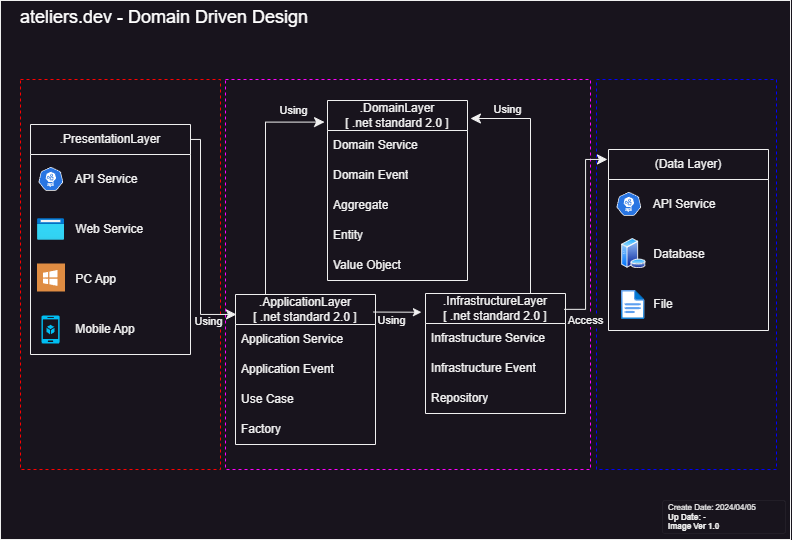

The diagram above was exported from draw.io. Its source (the exported page's mxGraphModel, read from the mxfile embedded in the PNG):
<mxGraphModel dx="1117" dy="814" grid="0" gridSize="10" guides="1" tooltips="1" connect="1" arrows="1" fold="1" page="1" pageScale="1" pageWidth="827" pageHeight="1169" math="0" shadow="0">
  <root>
    <mxCell id="0" />
    <mxCell id="1" parent="0" />
    <mxCell id="dU0z6gvYwVxr0_gdsRn0-26" value="&lt;font color=&quot;#ffffff&quot; style=&quot;font-size: 18px;&quot;&gt;　ateliers.dev - Domain Driven Design&lt;/font&gt;" style="rounded=0;whiteSpace=wrap;html=1;align=left;verticalAlign=top;movable=1;resizable=1;rotatable=1;deletable=1;editable=1;locked=0;connectable=1;" vertex="1" parent="1">
      <mxGeometry x="20" y="291" width="790" height="539" as="geometry" />
    </mxCell>
    <mxCell id="dU0z6gvYwVxr0_gdsRn0-51" value="" style="rounded=0;whiteSpace=wrap;html=1;dashed=1;fillColor=none;strokeColor=#FF0000;" vertex="1" parent="1">
      <mxGeometry x="40" y="370" width="200" height="390" as="geometry" />
    </mxCell>
    <mxCell id="dU0z6gvYwVxr0_gdsRn0-34" value="" style="rounded=0;whiteSpace=wrap;html=1;dashed=1;fillColor=none;strokeColor=#FF00FF;" vertex="1" parent="1">
      <mxGeometry x="245" y="370" width="365" height="390" as="geometry" />
    </mxCell>
    <mxCell id="dU0z6gvYwVxr0_gdsRn0-11" value=".ApplicationLayer&lt;div&gt;[ .net standard 2.0 ]&lt;/div&gt;" style="swimlane;fontStyle=0;childLayout=stackLayout;horizontal=1;startSize=30;horizontalStack=0;resizeParent=1;resizeParentMax=0;resizeLast=0;collapsible=1;marginBottom=0;whiteSpace=wrap;html=1;" vertex="1" parent="1">
      <mxGeometry x="255" y="585" width="140" height="150" as="geometry" />
    </mxCell>
    <mxCell id="dU0z6gvYwVxr0_gdsRn0-13" value="&lt;span style=&quot;text-align: center;&quot;&gt;Application Service&lt;/span&gt;" style="text;strokeColor=none;fillColor=none;align=left;verticalAlign=middle;spacingLeft=4;spacingRight=4;overflow=hidden;points=[[0,0.5],[1,0.5]];portConstraint=eastwest;rotatable=0;whiteSpace=wrap;html=1;" vertex="1" parent="dU0z6gvYwVxr0_gdsRn0-11">
      <mxGeometry y="30" width="140" height="30" as="geometry" />
    </mxCell>
    <mxCell id="dU0z6gvYwVxr0_gdsRn0-95" value="Application Event" style="text;strokeColor=none;fillColor=none;align=left;verticalAlign=middle;spacingLeft=4;spacingRight=4;overflow=hidden;points=[[0,0.5],[1,0.5]];portConstraint=eastwest;rotatable=0;whiteSpace=wrap;html=1;" vertex="1" parent="dU0z6gvYwVxr0_gdsRn0-11">
      <mxGeometry y="60" width="140" height="30" as="geometry" />
    </mxCell>
    <mxCell id="dU0z6gvYwVxr0_gdsRn0-14" value="Use Case" style="text;strokeColor=none;fillColor=none;align=left;verticalAlign=middle;spacingLeft=4;spacingRight=4;overflow=hidden;points=[[0,0.5],[1,0.5]];portConstraint=eastwest;rotatable=0;whiteSpace=wrap;html=1;" vertex="1" parent="dU0z6gvYwVxr0_gdsRn0-11">
      <mxGeometry y="90" width="140" height="30" as="geometry" />
    </mxCell>
    <mxCell id="dU0z6gvYwVxr0_gdsRn0-24" value="Factory" style="text;strokeColor=none;fillColor=none;align=left;verticalAlign=middle;spacingLeft=4;spacingRight=4;overflow=hidden;points=[[0,0.5],[1,0.5]];portConstraint=eastwest;rotatable=0;whiteSpace=wrap;html=1;" vertex="1" parent="dU0z6gvYwVxr0_gdsRn0-11">
      <mxGeometry y="120" width="140" height="30" as="geometry" />
    </mxCell>
    <mxCell id="dU0z6gvYwVxr0_gdsRn0-15" value=".DomainLayer&lt;div&gt;[ .net standard 2.0 ]&lt;br&gt;&lt;/div&gt;" style="swimlane;fontStyle=0;childLayout=stackLayout;horizontal=1;startSize=30;horizontalStack=0;resizeParent=1;resizeParentMax=0;resizeLast=0;collapsible=1;marginBottom=0;whiteSpace=wrap;html=1;" vertex="1" parent="1">
      <mxGeometry x="347" y="391" width="140" height="180" as="geometry" />
    </mxCell>
    <mxCell id="dU0z6gvYwVxr0_gdsRn0-16" value="Domain Service" style="text;strokeColor=none;fillColor=none;align=left;verticalAlign=middle;spacingLeft=4;spacingRight=4;overflow=hidden;points=[[0,0.5],[1,0.5]];portConstraint=eastwest;rotatable=0;whiteSpace=wrap;html=1;" vertex="1" parent="dU0z6gvYwVxr0_gdsRn0-15">
      <mxGeometry y="30" width="140" height="30" as="geometry" />
    </mxCell>
    <mxCell id="dU0z6gvYwVxr0_gdsRn0-96" value="Domain Event" style="text;strokeColor=none;fillColor=none;align=left;verticalAlign=middle;spacingLeft=4;spacingRight=4;overflow=hidden;points=[[0,0.5],[1,0.5]];portConstraint=eastwest;rotatable=0;whiteSpace=wrap;html=1;" vertex="1" parent="dU0z6gvYwVxr0_gdsRn0-15">
      <mxGeometry y="60" width="140" height="30" as="geometry" />
    </mxCell>
    <mxCell id="dU0z6gvYwVxr0_gdsRn0-17" value="Aggregate" style="text;strokeColor=none;fillColor=none;align=left;verticalAlign=middle;spacingLeft=4;spacingRight=4;overflow=hidden;points=[[0,0.5],[1,0.5]];portConstraint=eastwest;rotatable=0;whiteSpace=wrap;html=1;" vertex="1" parent="dU0z6gvYwVxr0_gdsRn0-15">
      <mxGeometry y="90" width="140" height="30" as="geometry" />
    </mxCell>
    <mxCell id="dU0z6gvYwVxr0_gdsRn0-18" value="Entity" style="text;strokeColor=none;fillColor=none;align=left;verticalAlign=middle;spacingLeft=4;spacingRight=4;overflow=hidden;points=[[0,0.5],[1,0.5]];portConstraint=eastwest;rotatable=0;whiteSpace=wrap;html=1;" vertex="1" parent="dU0z6gvYwVxr0_gdsRn0-15">
      <mxGeometry y="120" width="140" height="30" as="geometry" />
    </mxCell>
    <mxCell id="dU0z6gvYwVxr0_gdsRn0-25" value="Value Object" style="text;strokeColor=none;fillColor=none;align=left;verticalAlign=middle;spacingLeft=4;spacingRight=4;overflow=hidden;points=[[0,0.5],[1,0.5]];portConstraint=eastwest;rotatable=0;whiteSpace=wrap;html=1;" vertex="1" parent="dU0z6gvYwVxr0_gdsRn0-15">
      <mxGeometry y="150" width="140" height="30" as="geometry" />
    </mxCell>
    <mxCell id="dU0z6gvYwVxr0_gdsRn0-19" value=".InfrastructureLayer&lt;div&gt;[ .net standard 2.0 ]&lt;br&gt;&lt;/div&gt;" style="swimlane;fontStyle=0;childLayout=stackLayout;horizontal=1;startSize=30;horizontalStack=0;resizeParent=1;resizeParentMax=0;resizeLast=0;collapsible=1;marginBottom=0;whiteSpace=wrap;html=1;" vertex="1" parent="1">
      <mxGeometry x="445" y="584" width="140" height="120" as="geometry" />
    </mxCell>
    <mxCell id="dU0z6gvYwVxr0_gdsRn0-20" value="&lt;span style=&quot;text-align: center;&quot;&gt;Infrastructure Service&lt;/span&gt;" style="text;strokeColor=none;fillColor=none;align=left;verticalAlign=middle;spacingLeft=4;spacingRight=4;overflow=hidden;points=[[0,0.5],[1,0.5]];portConstraint=eastwest;rotatable=0;whiteSpace=wrap;html=1;" vertex="1" parent="dU0z6gvYwVxr0_gdsRn0-19">
      <mxGeometry y="30" width="140" height="30" as="geometry" />
    </mxCell>
    <mxCell id="dU0z6gvYwVxr0_gdsRn0-97" value="Infrastructure Event" style="text;strokeColor=none;fillColor=none;align=left;verticalAlign=middle;spacingLeft=4;spacingRight=4;overflow=hidden;points=[[0,0.5],[1,0.5]];portConstraint=eastwest;rotatable=0;whiteSpace=wrap;html=1;" vertex="1" parent="dU0z6gvYwVxr0_gdsRn0-19">
      <mxGeometry y="60" width="140" height="30" as="geometry" />
    </mxCell>
    <mxCell id="dU0z6gvYwVxr0_gdsRn0-21" value="Repository" style="text;strokeColor=none;fillColor=none;align=left;verticalAlign=middle;spacingLeft=4;spacingRight=4;overflow=hidden;points=[[0,0.5],[1,0.5]];portConstraint=eastwest;rotatable=0;whiteSpace=wrap;html=1;" vertex="1" parent="dU0z6gvYwVxr0_gdsRn0-19">
      <mxGeometry y="90" width="140" height="30" as="geometry" />
    </mxCell>
    <mxCell id="dU0z6gvYwVxr0_gdsRn0-27" value="" style="endArrow=classic;html=1;rounded=0;exitX=0.986;exitY=0.117;exitDx=0;exitDy=0;exitPerimeter=0;entryX=-0.029;entryY=0.156;entryDx=0;entryDy=0;entryPerimeter=0;" edge="1" parent="1" source="dU0z6gvYwVxr0_gdsRn0-11" target="dU0z6gvYwVxr0_gdsRn0-19">
      <mxGeometry width="50" height="50" relative="1" as="geometry">
        <mxPoint x="405" y="620" as="sourcePoint" />
        <mxPoint x="455" y="570" as="targetPoint" />
      </mxGeometry>
    </mxCell>
    <mxCell id="dU0z6gvYwVxr0_gdsRn0-28" value="Using" style="edgeLabel;html=1;align=center;verticalAlign=middle;resizable=0;points=[];" vertex="1" connectable="0" parent="dU0z6gvYwVxr0_gdsRn0-27">
      <mxGeometry x="-0.2501" y="-1" relative="1" as="geometry">
        <mxPoint y="7" as="offset" />
      </mxGeometry>
    </mxCell>
    <mxCell id="dU0z6gvYwVxr0_gdsRn0-30" value="" style="edgeStyle=elbowEdgeStyle;elbow=horizontal;endArrow=classic;html=1;curved=0;rounded=0;endSize=8;startSize=8;exitX=0.25;exitY=0;exitDx=0;exitDy=0;entryX=-0.021;entryY=0.12;entryDx=0;entryDy=0;entryPerimeter=0;" edge="1" parent="1" source="dU0z6gvYwVxr0_gdsRn0-11" target="dU0z6gvYwVxr0_gdsRn0-15">
      <mxGeometry width="50" height="50" relative="1" as="geometry">
        <mxPoint x="309" y="190" as="sourcePoint" />
        <mxPoint x="359" y="140" as="targetPoint" />
        <Array as="points">
          <mxPoint x="285" y="510" />
        </Array>
      </mxGeometry>
    </mxCell>
    <mxCell id="dU0z6gvYwVxr0_gdsRn0-32" value="Using" style="edgeLabel;html=1;align=center;verticalAlign=middle;resizable=0;points=[];" vertex="1" connectable="0" parent="dU0z6gvYwVxr0_gdsRn0-30">
      <mxGeometry x="-0.0714" y="-1" relative="1" as="geometry">
        <mxPoint x="27" y="-80" as="offset" />
      </mxGeometry>
    </mxCell>
    <mxCell id="dU0z6gvYwVxr0_gdsRn0-31" value="" style="edgeStyle=elbowEdgeStyle;elbow=horizontal;endArrow=classic;html=1;curved=0;rounded=0;endSize=8;startSize=8;exitX=0.75;exitY=0;exitDx=0;exitDy=0;entryX=1.021;entryY=0.1;entryDx=0;entryDy=0;entryPerimeter=0;" edge="1" parent="1" source="dU0z6gvYwVxr0_gdsRn0-19" target="dU0z6gvYwVxr0_gdsRn0-15">
      <mxGeometry width="50" height="50" relative="1" as="geometry">
        <mxPoint x="545" y="342" as="sourcePoint" />
        <mxPoint x="611" y="190" as="targetPoint" />
        <Array as="points">
          <mxPoint x="550" y="510" />
        </Array>
      </mxGeometry>
    </mxCell>
    <mxCell id="dU0z6gvYwVxr0_gdsRn0-33" value="Using" style="edgeLabel;html=1;align=center;verticalAlign=middle;resizable=0;points=[];" vertex="1" connectable="0" parent="dU0z6gvYwVxr0_gdsRn0-31">
      <mxGeometry x="0.59" y="-1" relative="1" as="geometry">
        <mxPoint x="-11" y="-8" as="offset" />
      </mxGeometry>
    </mxCell>
    <mxCell id="dU0z6gvYwVxr0_gdsRn0-56" value="名称未設定レイヤ" parent="0" />
    <mxCell id="dU0z6gvYwVxr0_gdsRn0-57" value=".PresentationLayer" style="swimlane;fontStyle=0;childLayout=stackLayout;horizontal=1;startSize=30;horizontalStack=0;resizeParent=1;resizeParentMax=0;resizeLast=0;collapsible=1;marginBottom=0;whiteSpace=wrap;html=1;align=center;spacingTop=0;" vertex="1" parent="dU0z6gvYwVxr0_gdsRn0-56">
      <mxGeometry x="50" y="415" width="160" height="230" as="geometry" />
    </mxCell>
    <mxCell id="dU0z6gvYwVxr0_gdsRn0-52" value="" style="group;spacingLeft=0;" vertex="1" connectable="0" parent="dU0z6gvYwVxr0_gdsRn0-57">
      <mxGeometry y="30" width="160" height="50" as="geometry" />
    </mxCell>
    <mxCell id="dU0z6gvYwVxr0_gdsRn0-50" value="&lt;blockquote style=&quot;margin: 0 0 0 40px; border: none; padding: 0px;&quot;&gt;&lt;div style=&quot;&quot;&gt;&amp;nbsp;API Service&lt;/div&gt;&lt;/blockquote&gt;" style="rounded=1;whiteSpace=wrap;html=1;align=left;fillColor=none;strokeColor=none;" vertex="1" parent="dU0z6gvYwVxr0_gdsRn0-52">
      <mxGeometry width="150.00000000000003" height="50" as="geometry" />
    </mxCell>
    <mxCell id="dU0z6gvYwVxr0_gdsRn0-41" value="" style="aspect=fixed;sketch=0;html=1;dashed=0;whitespace=wrap;fillColor=#2875E2;strokeColor=#ffffff;points=[[0.005,0.63,0],[0.1,0.2,0],[0.9,0.2,0],[0.5,0,0],[0.995,0.63,0],[0.72,0.99,0],[0.5,1,0],[0.28,0.99,0]];shape=mxgraph.kubernetes.icon2;kubernetesLabel=1;prIcon=api" vertex="1" parent="dU0z6gvYwVxr0_gdsRn0-52">
      <mxGeometry x="8.000000000000002" y="12.5" width="24.71580124014003" height="23.72716919053444" as="geometry" />
    </mxCell>
    <mxCell id="dU0z6gvYwVxr0_gdsRn0-67" value="" style="group" vertex="1" connectable="0" parent="dU0z6gvYwVxr0_gdsRn0-57">
      <mxGeometry y="80" width="160" height="50" as="geometry" />
    </mxCell>
    <mxCell id="dU0z6gvYwVxr0_gdsRn0-36" value="&lt;blockquote style=&quot;margin: 0 0 0 40px; border: none; padding: 0px;&quot;&gt;&lt;div style=&quot;&quot;&gt;&lt;span style=&quot;background-color: initial;&quot;&gt;&amp;nbsp;Web Service&lt;/span&gt;&lt;/div&gt;&lt;/blockquote&gt;" style="rounded=1;whiteSpace=wrap;html=1;align=left;fillColor=none;strokeColor=none;" vertex="1" parent="dU0z6gvYwVxr0_gdsRn0-67">
      <mxGeometry width="150" height="50" as="geometry" />
    </mxCell>
    <mxCell id="dU0z6gvYwVxr0_gdsRn0-40" value="" style="image;aspect=fixed;html=1;points=[];align=center;fontSize=12;image=img/lib/azure2/general/Browser.svg;" vertex="1" parent="dU0z6gvYwVxr0_gdsRn0-67">
      <mxGeometry x="7" y="14.166666666666742" width="27.08333333333333" height="21.666666666666664" as="geometry" />
    </mxCell>
    <mxCell id="dU0z6gvYwVxr0_gdsRn0-64" value="" style="group;fillColor=none;strokeColor=none;" vertex="1" connectable="0" parent="dU0z6gvYwVxr0_gdsRn0-57">
      <mxGeometry y="130" width="160" height="50" as="geometry" />
    </mxCell>
    <mxCell id="dU0z6gvYwVxr0_gdsRn0-48" value="&lt;blockquote style=&quot;margin: 0 0 0 40px; border: none; padding: 0px;&quot;&gt;&lt;div style=&quot;&quot;&gt;&lt;span style=&quot;background-color: initial;&quot;&gt;&amp;nbsp;PC App&lt;/span&gt;&lt;/div&gt;&lt;/blockquote&gt;" style="rounded=1;whiteSpace=wrap;html=1;align=left;container=0;fillColor=none;strokeColor=none;" vertex="1" parent="dU0z6gvYwVxr0_gdsRn0-64">
      <mxGeometry width="150" height="50" as="geometry" />
    </mxCell>
    <mxCell id="dU0z6gvYwVxr0_gdsRn0-42" value="" style="sketch=0;pointerEvents=1;shadow=0;dashed=0;html=1;strokeColor=none;fillColor=#DF8C42;labelPosition=center;verticalLabelPosition=bottom;verticalAlign=top;align=center;outlineConnect=0;shape=mxgraph.veeam2.microsoft_windows;container=0;" vertex="1" parent="dU0z6gvYwVxr0_gdsRn0-64">
      <mxGeometry x="6.5" y="9" width="28" height="28" as="geometry" />
    </mxCell>
    <mxCell id="dU0z6gvYwVxr0_gdsRn0-63" value="" style="group" vertex="1" connectable="0" parent="dU0z6gvYwVxr0_gdsRn0-57">
      <mxGeometry y="180" width="160" height="50" as="geometry" />
    </mxCell>
    <mxCell id="dU0z6gvYwVxr0_gdsRn0-49" value="&lt;blockquote style=&quot;margin: 0 0 0 40px; border: none; padding: 0px;&quot;&gt;&lt;div style=&quot;&quot;&gt;&amp;nbsp;Mobile App&lt;/div&gt;&lt;/blockquote&gt;" style="rounded=1;whiteSpace=wrap;html=1;align=left;container=0;fillColor=none;strokeColor=none;" vertex="1" parent="dU0z6gvYwVxr0_gdsRn0-63">
      <mxGeometry width="150" height="50" as="geometry" />
    </mxCell>
    <mxCell id="dU0z6gvYwVxr0_gdsRn0-44" value="" style="verticalLabelPosition=bottom;html=1;verticalAlign=top;align=center;strokeColor=none;fillColor=#00BEF2;shape=mxgraph.azure.mobile_services;pointerEvents=1;container=0;" vertex="1" parent="dU0z6gvYwVxr0_gdsRn0-63">
      <mxGeometry x="11" y="11" width="18.2" height="28" as="geometry" />
    </mxCell>
    <mxCell id="dU0z6gvYwVxr0_gdsRn0-70" value="" style="rounded=0;whiteSpace=wrap;html=1;dashed=1;fillColor=none;strokeColor=#0000FF;" vertex="1" parent="dU0z6gvYwVxr0_gdsRn0-56">
      <mxGeometry x="616" y="370" width="180" height="390" as="geometry" />
    </mxCell>
    <mxCell id="dU0z6gvYwVxr0_gdsRn0-71" value="" style="edgeStyle=elbowEdgeStyle;elbow=horizontal;endArrow=classic;html=1;curved=0;rounded=0;endSize=8;startSize=8;exitX=1;exitY=0.065;exitDx=0;exitDy=0;exitPerimeter=0;entryX=0.007;entryY=0.133;entryDx=0;entryDy=0;entryPerimeter=0;" edge="1" parent="dU0z6gvYwVxr0_gdsRn0-56" source="dU0z6gvYwVxr0_gdsRn0-57" target="dU0z6gvYwVxr0_gdsRn0-11">
      <mxGeometry width="50" height="50" relative="1" as="geometry">
        <mxPoint x="300" y="590" as="sourcePoint" />
        <mxPoint x="354" y="443" as="targetPoint" />
        <Array as="points">
          <mxPoint x="220" y="510" />
        </Array>
      </mxGeometry>
    </mxCell>
    <mxCell id="dU0z6gvYwVxr0_gdsRn0-72" value="Using" style="edgeLabel;html=1;align=center;verticalAlign=middle;resizable=0;points=[];" vertex="1" connectable="0" parent="dU0z6gvYwVxr0_gdsRn0-71">
      <mxGeometry x="-0.0714" y="-1" relative="1" as="geometry">
        <mxPoint x="9" y="89" as="offset" />
      </mxGeometry>
    </mxCell>
    <mxCell id="dU0z6gvYwVxr0_gdsRn0-75" value="(Data Layer)" style="swimlane;fontStyle=0;childLayout=stackLayout;horizontal=1;startSize=30;horizontalStack=0;resizeParent=1;resizeParentMax=0;resizeLast=0;collapsible=1;marginBottom=0;whiteSpace=wrap;html=1;align=center;spacingTop=0;" vertex="1" parent="dU0z6gvYwVxr0_gdsRn0-56">
      <mxGeometry x="628" y="440" width="160" height="181" as="geometry" />
    </mxCell>
    <mxCell id="dU0z6gvYwVxr0_gdsRn0-76" value="" style="group;spacingLeft=0;" vertex="1" connectable="0" parent="dU0z6gvYwVxr0_gdsRn0-75">
      <mxGeometry y="30" width="160" height="50" as="geometry" />
    </mxCell>
    <mxCell id="dU0z6gvYwVxr0_gdsRn0-77" value="&lt;blockquote style=&quot;margin: 0 0 0 40px; border: none; padding: 0px;&quot;&gt;&lt;div style=&quot;&quot;&gt;&amp;nbsp;API Service&lt;/div&gt;&lt;/blockquote&gt;" style="rounded=1;whiteSpace=wrap;html=1;align=left;fillColor=none;strokeColor=none;" vertex="1" parent="dU0z6gvYwVxr0_gdsRn0-76">
      <mxGeometry width="150.00000000000003" height="50" as="geometry" />
    </mxCell>
    <mxCell id="dU0z6gvYwVxr0_gdsRn0-78" value="" style="aspect=fixed;sketch=0;html=1;dashed=0;whitespace=wrap;fillColor=#2875E2;strokeColor=#ffffff;points=[[0.005,0.63,0],[0.1,0.2,0],[0.9,0.2,0],[0.5,0,0],[0.995,0.63,0],[0.72,0.99,0],[0.5,1,0],[0.28,0.99,0]];shape=mxgraph.kubernetes.icon2;kubernetesLabel=1;prIcon=api" vertex="1" parent="dU0z6gvYwVxr0_gdsRn0-76">
      <mxGeometry x="8.000000000000002" y="12.5" width="24.71580124014003" height="23.72716919053444" as="geometry" />
    </mxCell>
    <mxCell id="dU0z6gvYwVxr0_gdsRn0-98" style="group;spacingLeft=0;" vertex="1" connectable="0" parent="dU0z6gvYwVxr0_gdsRn0-75">
      <mxGeometry y="80" width="160" height="50" as="geometry" />
    </mxCell>
    <mxCell id="dU0z6gvYwVxr0_gdsRn0-79" value="" style="group;movable=0;resizable=0;rotatable=0;deletable=0;editable=0;locked=1;connectable=0;" vertex="1" connectable="0" parent="dU0z6gvYwVxr0_gdsRn0-75">
      <mxGeometry y="80" width="160" height="50" as="geometry" />
    </mxCell>
    <mxCell id="dU0z6gvYwVxr0_gdsRn0-80" value="&lt;blockquote style=&quot;margin: 0 0 0 40px; border: none; padding: 0px;&quot;&gt;&lt;div style=&quot;&quot;&gt;&amp;nbsp;Database&lt;/div&gt;&lt;/blockquote&gt;" style="rounded=1;whiteSpace=wrap;html=1;align=left;fillColor=none;strokeColor=none;" vertex="1" parent="dU0z6gvYwVxr0_gdsRn0-79">
      <mxGeometry width="150" height="50" as="geometry" />
    </mxCell>
    <mxCell id="dU0z6gvYwVxr0_gdsRn0-74" value="" style="image;aspect=fixed;perimeter=ellipsePerimeter;html=1;align=center;shadow=0;dashed=0;spacingTop=3;image=img/lib/active_directory/database_server.svg;container=1;" vertex="1" parent="dU0z6gvYwVxr0_gdsRn0-79">
      <mxGeometry x="13" y="9" width="24.6" height="30" as="geometry">
        <mxRectangle x="13" y="9" width="50" height="40" as="alternateBounds" />
      </mxGeometry>
    </mxCell>
    <mxCell id="dU0z6gvYwVxr0_gdsRn0-82" value="" style="group;fillColor=none;strokeColor=none;" vertex="1" connectable="0" parent="dU0z6gvYwVxr0_gdsRn0-75">
      <mxGeometry y="130" width="160" height="51" as="geometry" />
    </mxCell>
    <mxCell id="dU0z6gvYwVxr0_gdsRn0-83" value="&lt;blockquote style=&quot;margin: 0 0 0 40px; border: none; padding: 0px;&quot;&gt;&lt;div style=&quot;&quot;&gt;&lt;span style=&quot;background-color: initial;&quot;&gt;&amp;nbsp;File&lt;/span&gt;&lt;/div&gt;&lt;/blockquote&gt;" style="rounded=1;whiteSpace=wrap;html=1;align=left;container=0;fillColor=none;strokeColor=none;" vertex="1" parent="dU0z6gvYwVxr0_gdsRn0-82">
      <mxGeometry width="150" height="50" as="geometry" />
    </mxCell>
    <mxCell id="dU0z6gvYwVxr0_gdsRn0-89" value="" style="image;aspect=fixed;html=1;points=[];align=center;fontSize=12;image=img/lib/azure2/general/File.svg;container=1;movable=0;resizable=0;rotatable=0;deletable=0;editable=0;locked=1;connectable=0;" vertex="1" parent="dU0z6gvYwVxr0_gdsRn0-82">
      <mxGeometry x="13" y="11" width="23.53" height="29" as="geometry">
        <mxRectangle x="13" y="11" width="50" height="40" as="alternateBounds" />
      </mxGeometry>
    </mxCell>
    <mxCell id="dU0z6gvYwVxr0_gdsRn0-91" value="" style="edgeStyle=elbowEdgeStyle;elbow=horizontal;endArrow=classic;html=1;curved=0;rounded=0;endSize=8;startSize=8;exitX=0.991;exitY=0.132;exitDx=0;exitDy=0;entryX=0.061;entryY=0.205;entryDx=0;entryDy=0;entryPerimeter=0;exitPerimeter=0;" edge="1" parent="dU0z6gvYwVxr0_gdsRn0-56" source="dU0z6gvYwVxr0_gdsRn0-19" target="dU0z6gvYwVxr0_gdsRn0-70">
      <mxGeometry width="50" height="50" relative="1" as="geometry">
        <mxPoint x="630" y="640" as="sourcePoint" />
        <mxPoint x="676" y="806" as="targetPoint" />
        <Array as="points" />
      </mxGeometry>
    </mxCell>
    <mxCell id="dU0z6gvYwVxr0_gdsRn0-92" value="Access" style="edgeLabel;html=1;align=center;verticalAlign=middle;resizable=0;points=[];" vertex="1" connectable="0" parent="dU0z6gvYwVxr0_gdsRn0-91">
      <mxGeometry x="-0.0714" y="-1" relative="1" as="geometry">
        <mxPoint x="-1" y="79" as="offset" />
      </mxGeometry>
    </mxCell>
    <mxCell id="dU0z6gvYwVxr0_gdsRn0-94" value="&lt;h1 style=&quot;margin-top: 0px; font-size: 8px;&quot;&gt;&lt;font style=&quot;font-size: 8px;&quot;&gt;&lt;span style=&quot;background-color: initial;&quot;&gt;&lt;span style=&quot;font-weight: normal;&quot;&gt;Create Date: 2024/04/05&lt;/span&gt;&lt;span style=&quot;font-weight: 400;&quot;&gt;&lt;br&gt;&lt;/span&gt;&lt;/span&gt;&lt;/font&gt;Up Date: -&lt;br&gt;Image Ver 1.0&lt;/h1&gt;" style="rounded=1;whiteSpace=wrap;html=1;align=left;verticalAlign=top;fillColor=none;dashed=1;dashPattern=1 1;strokeWidth=0.1;spacingTop=-4;spacingLeft=4;arcSize=8;" vertex="1" parent="dU0z6gvYwVxr0_gdsRn0-56">
      <mxGeometry x="682" y="791" width="123" height="33" as="geometry" />
    </mxCell>
  </root>
</mxGraphModel>